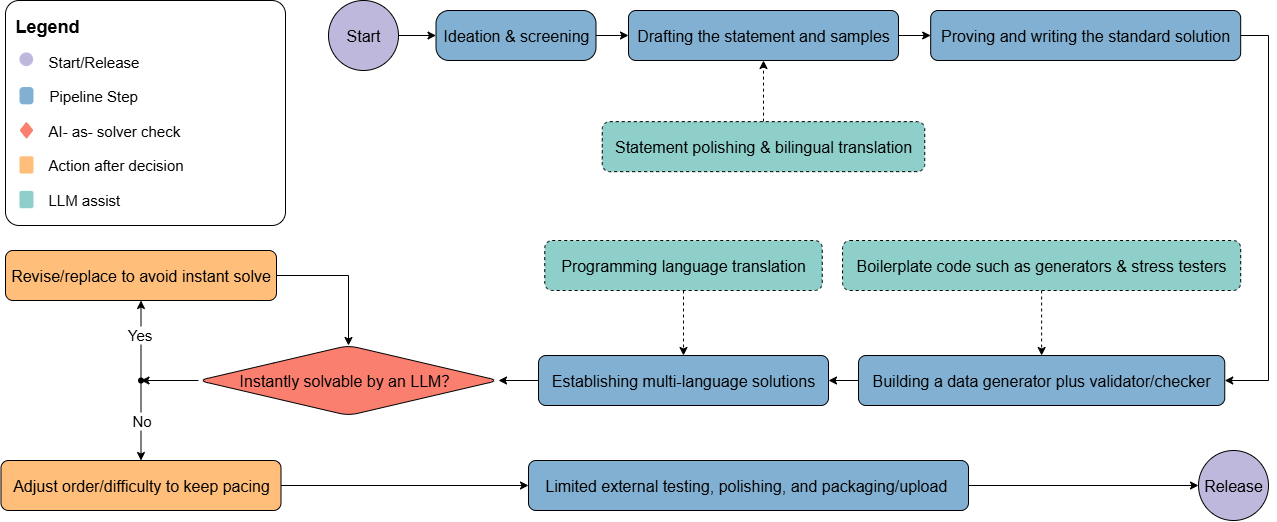

The diagram above was exported from draw.io. Its source (the exported page's mxGraphModel, read from the mxfile embedded in the PNG):
<mxGraphModel dx="2930" dy="1641" grid="1" gridSize="10" guides="1" tooltips="1" connect="1" arrows="1" fold="1" page="1" pageScale="1" pageWidth="1169" pageHeight="827" math="0" shadow="0">
  <root>
    <mxCell id="0" />
    <mxCell id="1" parent="0" />
    <mxCell id="O0b2ysfVNXxVkqNh4hmR-1" value="" style="edgeStyle=orthogonalEdgeStyle;rounded=0;orthogonalLoop=1;jettySize=auto;html=1;" parent="1" source="O0b2ysfVNXxVkqNh4hmR-2" target="O0b2ysfVNXxVkqNh4hmR-4" edge="1">
      <mxGeometry relative="1" as="geometry" />
    </mxCell>
    <mxCell id="O0b2ysfVNXxVkqNh4hmR-2" value="Start" style="ellipse;whiteSpace=wrap;html=1;aspect=fixed;fillColor=#BEB8DC;fontSize=16;" parent="1" vertex="1">
      <mxGeometry x="190" y="-50" width="70" height="70" as="geometry" />
    </mxCell>
    <mxCell id="O0b2ysfVNXxVkqNh4hmR-3" value="" style="edgeStyle=orthogonalEdgeStyle;rounded=0;orthogonalLoop=1;jettySize=auto;html=1;entryX=0;entryY=0.5;entryDx=0;entryDy=0;" parent="1" source="O0b2ysfVNXxVkqNh4hmR-4" target="O0b2ysfVNXxVkqNh4hmR-6" edge="1">
      <mxGeometry relative="1" as="geometry">
        <mxPoint x="290" y="220" as="targetPoint" />
      </mxGeometry>
    </mxCell>
    <mxCell id="O0b2ysfVNXxVkqNh4hmR-4" value="Ideation &amp;amp; screening" style="rounded=1;whiteSpace=wrap;html=1;fillColor=#82B0D2;strokeColor=#000000;arcSize=26;fontSize=16;" parent="1" vertex="1">
      <mxGeometry x="297.5" y="-40" width="160" height="50" as="geometry" />
    </mxCell>
    <mxCell id="O0b2ysfVNXxVkqNh4hmR-5" value="" style="edgeStyle=orthogonalEdgeStyle;rounded=0;orthogonalLoop=1;jettySize=auto;html=1;" parent="1" source="O0b2ysfVNXxVkqNh4hmR-6" target="O0b2ysfVNXxVkqNh4hmR-8" edge="1">
      <mxGeometry relative="1" as="geometry" />
    </mxCell>
    <mxCell id="O0b2ysfVNXxVkqNh4hmR-6" value="Drafting the statement and samples" style="rounded=1;whiteSpace=wrap;html=1;fillColor=#82B0D2;strokeColor=#000000;fontSize=16;" parent="1" vertex="1">
      <mxGeometry x="490" y="-40" width="270" height="50" as="geometry" />
    </mxCell>
    <mxCell id="O0b2ysfVNXxVkqNh4hmR-7" value="" style="edgeStyle=orthogonalEdgeStyle;rounded=0;orthogonalLoop=1;jettySize=auto;html=1;exitX=1;exitY=0.5;exitDx=0;exitDy=0;entryX=1;entryY=0.5;entryDx=0;entryDy=0;" parent="1" source="O0b2ysfVNXxVkqNh4hmR-8" target="rPyLtiT5VEUCwjn_4JeE-5" edge="1">
      <mxGeometry relative="1" as="geometry">
        <mxPoint x="1100" y="70" as="sourcePoint" />
        <mxPoint x="1010" y="330" as="targetPoint" />
        <Array as="points">
          <mxPoint x="1130" y="-15" />
          <mxPoint x="1130" y="330" />
        </Array>
      </mxGeometry>
    </mxCell>
    <mxCell id="O0b2ysfVNXxVkqNh4hmR-8" value="&lt;div&gt;Proving and&amp;nbsp;&lt;span style=&quot;background-color: transparent; color: light-dark(rgb(0, 0, 0), rgb(255, 255, 255));&quot;&gt;writing&lt;/span&gt;&lt;span style=&quot;background-color: transparent; color: light-dark(rgb(0, 0, 0), rgb(255, 255, 255));&quot;&gt;&amp;nbsp;the standard solution&lt;/span&gt;&lt;/div&gt;" style="rounded=1;whiteSpace=wrap;html=1;fillColor=#82B0D2;strokeColor=default;fontSize=16;" parent="1" vertex="1">
      <mxGeometry x="792.18" y="-40" width="310" height="50" as="geometry" />
    </mxCell>
    <mxCell id="rPyLtiT5VEUCwjn_4JeE-4" style="edgeStyle=orthogonalEdgeStyle;rounded=0;orthogonalLoop=1;jettySize=auto;html=1;entryX=1;entryY=0.5;entryDx=0;entryDy=0;" parent="1" source="O0b2ysfVNXxVkqNh4hmR-10" target="O0b2ysfVNXxVkqNh4hmR-21" edge="1">
      <mxGeometry relative="1" as="geometry" />
    </mxCell>
    <mxCell id="O0b2ysfVNXxVkqNh4hmR-10" value="Establishing multi-language solutions" style="rounded=1;whiteSpace=wrap;html=1;fillColor=#82B0D2;strokeColor=default;fontSize=16;" parent="1" vertex="1">
      <mxGeometry x="400" y="305" width="290" height="50" as="geometry" />
    </mxCell>
    <mxCell id="O0b2ysfVNXxVkqNh4hmR-11" style="edgeStyle=orthogonalEdgeStyle;rounded=0;orthogonalLoop=1;jettySize=auto;html=1;" parent="1" source="O0b2ysfVNXxVkqNh4hmR-12" target="O0b2ysfVNXxVkqNh4hmR-13" edge="1">
      <mxGeometry relative="1" as="geometry" />
    </mxCell>
    <mxCell id="O0b2ysfVNXxVkqNh4hmR-12" value="Limited external testing, polishing, and packaging/upload&amp;nbsp;" style="rounded=1;whiteSpace=wrap;html=1;fillColor=#82B0D2;strokeColor=default;fontSize=16;" parent="1" vertex="1">
      <mxGeometry x="390" y="410" width="440" height="50" as="geometry" />
    </mxCell>
    <mxCell id="O0b2ysfVNXxVkqNh4hmR-13" value="Release" style="ellipse;whiteSpace=wrap;html=1;aspect=fixed;fillColor=#BEB8DC;fontSize=16;" parent="1" vertex="1">
      <mxGeometry x="1060" y="400" width="70" height="70" as="geometry" />
    </mxCell>
    <mxCell id="O0b2ysfVNXxVkqNh4hmR-14" value="" style="edgeStyle=orthogonalEdgeStyle;rounded=0;orthogonalLoop=1;jettySize=auto;html=1;dashed=1;" parent="1" source="O0b2ysfVNXxVkqNh4hmR-15" target="O0b2ysfVNXxVkqNh4hmR-6" edge="1">
      <mxGeometry relative="1" as="geometry" />
    </mxCell>
    <mxCell id="O0b2ysfVNXxVkqNh4hmR-15" value="Statement polishing &amp;amp; bilingual translation" style="rounded=1;whiteSpace=wrap;html=1;fillColor=#8ECFC9;fontSize=16;strokeColor=default;dashed=1;" parent="1" vertex="1">
      <mxGeometry x="463.75" y="71.15" width="322.5" height="50" as="geometry" />
    </mxCell>
    <mxCell id="rPyLtiT5VEUCwjn_4JeE-2" value="" style="edgeStyle=orthogonalEdgeStyle;rounded=0;orthogonalLoop=1;jettySize=auto;html=1;dashed=1;" parent="1" source="O0b2ysfVNXxVkqNh4hmR-19" target="O0b2ysfVNXxVkqNh4hmR-10" edge="1">
      <mxGeometry relative="1" as="geometry" />
    </mxCell>
    <mxCell id="O0b2ysfVNXxVkqNh4hmR-19" value="Programming language translation" style="rounded=1;whiteSpace=wrap;html=1;fillColor=#8ECFC9;fontSize=16;dashed=1;" parent="1" vertex="1">
      <mxGeometry x="406.25" y="190" width="277.5" height="50" as="geometry" />
    </mxCell>
    <mxCell id="O0b2ysfVNXxVkqNh4hmR-20" style="edgeStyle=orthogonalEdgeStyle;rounded=0;orthogonalLoop=1;jettySize=auto;html=1;" parent="1" source="O0b2ysfVNXxVkqNh4hmR-21" target="O0b2ysfVNXxVkqNh4hmR-48" edge="1">
      <mxGeometry relative="1" as="geometry" />
    </mxCell>
    <mxCell id="O0b2ysfVNXxVkqNh4hmR-21" value="Instantly solvable by an LLM？" style="rhombus;whiteSpace=wrap;html=1;fillColor=#FA7F6F;rounded=1;align=center;strokeColor=default;fontSize=16;" parent="1" vertex="1">
      <mxGeometry x="60" y="295" width="300" height="70" as="geometry" />
    </mxCell>
    <mxCell id="O0b2ysfVNXxVkqNh4hmR-22" style="edgeStyle=orthogonalEdgeStyle;rounded=0;orthogonalLoop=1;jettySize=auto;html=1;entryX=0.5;entryY=0;entryDx=0;entryDy=0;exitX=1;exitY=0.5;exitDx=0;exitDy=0;" parent="1" source="O0b2ysfVNXxVkqNh4hmR-23" target="O0b2ysfVNXxVkqNh4hmR-21" edge="1">
      <mxGeometry relative="1" as="geometry">
        <mxPoint x="360" y="195.00000000000023" as="targetPoint" />
        <Array as="points">
          <mxPoint x="210" y="225" />
        </Array>
      </mxGeometry>
    </mxCell>
    <mxCell id="O0b2ysfVNXxVkqNh4hmR-23" value="Revise/replace to avoid instant solve" style="rounded=1;whiteSpace=wrap;html=1;fillColor=#FFBE7A;strokeColor=default;fontSize=16;" parent="1" vertex="1">
      <mxGeometry x="-133" y="200" width="271" height="50" as="geometry" />
    </mxCell>
    <mxCell id="O0b2ysfVNXxVkqNh4hmR-24" style="edgeStyle=orthogonalEdgeStyle;rounded=0;orthogonalLoop=1;jettySize=auto;html=1;" parent="1" source="O0b2ysfVNXxVkqNh4hmR-25" target="O0b2ysfVNXxVkqNh4hmR-12" edge="1">
      <mxGeometry relative="1" as="geometry" />
    </mxCell>
    <mxCell id="O0b2ysfVNXxVkqNh4hmR-25" value="Adjust order/difficulty to keep pacing" style="rounded=1;whiteSpace=wrap;html=1;fillColor=#FFBE7A;strokeColor=default;fontSize=16;" parent="1" vertex="1">
      <mxGeometry x="-137.5" y="410" width="280" height="50" as="geometry" />
    </mxCell>
    <mxCell id="O0b2ysfVNXxVkqNh4hmR-31" style="edgeStyle=orthogonalEdgeStyle;rounded=0;orthogonalLoop=1;jettySize=auto;html=1;exitX=0.5;exitY=1;exitDx=0;exitDy=0;" parent="1" edge="1">
      <mxGeometry relative="1" as="geometry">
        <mxPoint x="955.0000000000005" y="130.00000000000023" as="sourcePoint" />
        <mxPoint x="955.0000000000005" y="130.00000000000023" as="targetPoint" />
      </mxGeometry>
    </mxCell>
    <mxCell id="O0b2ysfVNXxVkqNh4hmR-45" value="" style="edgeStyle=orthogonalEdgeStyle;rounded=0;orthogonalLoop=1;jettySize=auto;html=1;" parent="1" source="O0b2ysfVNXxVkqNh4hmR-48" target="O0b2ysfVNXxVkqNh4hmR-23" edge="1">
      <mxGeometry relative="1" as="geometry" />
    </mxCell>
    <mxCell id="O0b2ysfVNXxVkqNh4hmR-46" value="Yes" style="edgeLabel;html=1;align=center;verticalAlign=middle;resizable=0;points=[];fontSize=15;" parent="O0b2ysfVNXxVkqNh4hmR-45" vertex="1" connectable="0">
      <mxGeometry x="0.1691" y="2" relative="1" as="geometry">
        <mxPoint as="offset" />
      </mxGeometry>
    </mxCell>
    <mxCell id="O0b2ysfVNXxVkqNh4hmR-47" value="No" style="edgeStyle=orthogonalEdgeStyle;rounded=0;orthogonalLoop=1;jettySize=auto;html=1;entryX=0.5;entryY=0;entryDx=0;entryDy=0;fontSize=15;" parent="1" source="O0b2ysfVNXxVkqNh4hmR-48" target="O0b2ysfVNXxVkqNh4hmR-25" edge="1">
      <mxGeometry relative="1" as="geometry">
        <mxPoint as="offset" />
      </mxGeometry>
    </mxCell>
    <mxCell id="O0b2ysfVNXxVkqNh4hmR-48" value="" style="shape=waypoint;sketch=0;size=6;pointerEvents=1;points=[];fillColor=#FA7F6F;resizable=0;rotatable=0;perimeter=centerPerimeter;snapToPoint=1;fontSize=14;rounded=1;" parent="1" vertex="1">
      <mxGeometry x="-7.5" y="320" width="20" height="20" as="geometry" />
    </mxCell>
    <mxCell id="O0b2ysfVNXxVkqNh4hmR-49" style="edgeStyle=orthogonalEdgeStyle;rounded=0;orthogonalLoop=1;jettySize=auto;html=1;exitX=0.5;exitY=1;exitDx=0;exitDy=0;" parent="1" source="O0b2ysfVNXxVkqNh4hmR-25" target="O0b2ysfVNXxVkqNh4hmR-25" edge="1">
      <mxGeometry relative="1" as="geometry" />
    </mxCell>
    <mxCell id="rPyLtiT5VEUCwjn_4JeE-6" value="" style="edgeStyle=orthogonalEdgeStyle;rounded=0;orthogonalLoop=1;jettySize=auto;html=1;" parent="1" source="rPyLtiT5VEUCwjn_4JeE-5" target="O0b2ysfVNXxVkqNh4hmR-10" edge="1">
      <mxGeometry relative="1" as="geometry" />
    </mxCell>
    <mxCell id="rPyLtiT5VEUCwjn_4JeE-5" value="Building a data generator plus validator/checker" style="rounded=1;whiteSpace=wrap;html=1;fillColor=#82B0D2;strokeColor=default;fontSize=16;" parent="1" vertex="1">
      <mxGeometry x="720" y="305" width="366.25" height="50" as="geometry" />
    </mxCell>
    <mxCell id="rPyLtiT5VEUCwjn_4JeE-8" value="" style="edgeStyle=orthogonalEdgeStyle;rounded=0;orthogonalLoop=1;jettySize=auto;html=1;dashed=1;" parent="1" source="rPyLtiT5VEUCwjn_4JeE-7" target="rPyLtiT5VEUCwjn_4JeE-5" edge="1">
      <mxGeometry relative="1" as="geometry" />
    </mxCell>
    <mxCell id="rPyLtiT5VEUCwjn_4JeE-7" value="Boilerplate code such as generators &amp;amp; stress testers" style="rounded=1;whiteSpace=wrap;html=1;fillColor=#8ECFC9;fontSize=16;dashed=1;" parent="1" vertex="1">
      <mxGeometry x="704.0600000000001" y="190" width="398.12" height="50" as="geometry" />
    </mxCell>
    <mxCell id="rPyLtiT5VEUCwjn_4JeE-44" value="" style="group" parent="1" connectable="0" vertex="1">
      <mxGeometry x="-133" y="-50" width="280.00000000000006" height="225" as="geometry" />
    </mxCell>
    <mxCell id="O0b2ysfVNXxVkqNh4hmR-33" value="" style="rounded=1;whiteSpace=wrap;html=1;autosize=0;container=1;fontSize=14;arcSize=6;" parent="rPyLtiT5VEUCwjn_4JeE-44" vertex="1">
      <mxGeometry width="280.00000000000006" height="225" as="geometry" />
    </mxCell>
    <mxCell id="O0b2ysfVNXxVkqNh4hmR-34" value="" style="ellipse;whiteSpace=wrap;html=1;aspect=fixed;fillColor=#BEB8DC;strokeColor=none;" parent="rPyLtiT5VEUCwjn_4JeE-44" vertex="1">
      <mxGeometry x="14" y="51.92307692307693" width="13.629807692307693" height="13.629807692307693" as="geometry" />
    </mxCell>
    <mxCell id="O0b2ysfVNXxVkqNh4hmR-35" value="" style="rounded=1;whiteSpace=wrap;html=1;fillColor=#82B0D2;strokeColor=none;arcSize=26;" parent="rPyLtiT5VEUCwjn_4JeE-44" vertex="1">
      <mxGeometry x="14" y="86.53846153846155" width="14.000000000000002" height="17.307692307692303" as="geometry" />
    </mxCell>
    <mxCell id="O0b2ysfVNXxVkqNh4hmR-36" value="&lt;b&gt;&lt;font&gt;Legend&lt;/font&gt;&lt;/b&gt;" style="text;html=1;align=center;verticalAlign=middle;whiteSpace=wrap;rounded=0;fontSize=18;" parent="rPyLtiT5VEUCwjn_4JeE-44" vertex="1">
      <mxGeometry y="0.01071428571428612" width="84" height="51.92307692307693" as="geometry" />
    </mxCell>
    <mxCell id="O0b2ysfVNXxVkqNh4hmR-39" value="" style="rhombus;whiteSpace=wrap;html=1;fillColor=#FA7F6F;strokeColor=none;rounded=1;arcSize=2;" parent="rPyLtiT5VEUCwjn_4JeE-44" vertex="1">
      <mxGeometry x="14" y="121.15384615384615" width="14.000000000000002" height="17.307692307692303" as="geometry" />
    </mxCell>
    <mxCell id="O0b2ysfVNXxVkqNh4hmR-41" value="" style="rounded=1;whiteSpace=wrap;html=1;fillColor=#FFBE7A;strokeColor=none;" parent="rPyLtiT5VEUCwjn_4JeE-44" vertex="1">
      <mxGeometry x="14" y="155.76923076923077" width="14.000000000000002" height="17.307692307692303" as="geometry" />
    </mxCell>
    <mxCell id="O0b2ysfVNXxVkqNh4hmR-43" value="" style="rounded=1;whiteSpace=wrap;html=1;fillColor=#8ECFC9;strokeColor=none;" parent="rPyLtiT5VEUCwjn_4JeE-44" vertex="1">
      <mxGeometry x="14" y="190.3846153846154" width="14.000000000000002" height="17.307692307692303" as="geometry" />
    </mxCell>
    <mxCell id="O0b2ysfVNXxVkqNh4hmR-37" value="Start/Release" style="text;html=1;align=left;verticalAlign=middle;whiteSpace=wrap;rounded=0;autosize=0;allowArrows=1;fixedWidth=1;resizeWidth=1;imageWidth=24;absoluteArcSize=1;fixDash=1;resizeHeight=1;comic=0;labelPosition=center;verticalLabelPosition=middle;fontFamily=Helvetica;fontSize=15;container=0;" parent="rPyLtiT5VEUCwjn_4JeE-44" vertex="1">
      <mxGeometry x="40.60000000000001" y="51.92999999999999" width="113.40000000000002" height="17.310000000000002" as="geometry" />
    </mxCell>
    <mxCell id="O0b2ysfVNXxVkqNh4hmR-38" value="Pipeline Step" style="text;html=1;align=left;verticalAlign=middle;whiteSpace=wrap;rounded=0;autosize=0;allowArrows=1;fixedWidth=1;resizeWidth=1;absoluteArcSize=1;fixDash=1;resizeHeight=1;comic=0;labelPosition=center;verticalLabelPosition=middle;fontFamily=Helvetica;fontSize=15;" parent="rPyLtiT5VEUCwjn_4JeE-44" vertex="1">
      <mxGeometry x="42" y="86.53500000000001" width="126.00000000000004" height="17.310000000000002" as="geometry" />
    </mxCell>
    <mxCell id="O0b2ysfVNXxVkqNh4hmR-42" value="Action after decision" style="text;html=1;align=left;verticalAlign=middle;whiteSpace=wrap;rounded=0;autosize=0;allowArrows=1;fixedWidth=1;resizeWidth=1;absoluteArcSize=1;fixDash=1;resizeHeight=1;comic=0;labelPosition=center;verticalLabelPosition=middle;fontFamily=Helvetica;fontSize=15;" parent="rPyLtiT5VEUCwjn_4JeE-44" vertex="1">
      <mxGeometry x="40.60000000000001" y="155.775" width="169.40000000000003" height="17.310000000000002" as="geometry" />
    </mxCell>
    <mxCell id="O0b2ysfVNXxVkqNh4hmR-44" value="LLM assist" style="text;html=1;align=left;verticalAlign=middle;whiteSpace=wrap;rounded=0;autosize=0;allowArrows=1;fixedWidth=1;resizeWidth=1;absoluteArcSize=1;fixDash=1;resizeHeight=1;comic=0;labelPosition=center;verticalLabelPosition=middle;fontFamily=Helvetica;fontSize=15;" parent="rPyLtiT5VEUCwjn_4JeE-44" vertex="1">
      <mxGeometry x="40.60000000000001" y="190.38000000000005" width="85.40000000000002" height="17.310000000000002" as="geometry" />
    </mxCell>
    <mxCell id="rPyLtiT5VEUCwjn_4JeE-38" value="AI- as- solver check" style="text;html=1;align=left;verticalAlign=middle;whiteSpace=wrap;rounded=0;autosize=0;allowArrows=1;fixedWidth=1;resizeWidth=1;absoluteArcSize=1;fixDash=1;resizeHeight=1;comic=0;labelPosition=center;verticalLabelPosition=middle;fontFamily=Helvetica;fontSize=15;" parent="rPyLtiT5VEUCwjn_4JeE-44" vertex="1">
      <mxGeometry x="40.60000000000001" y="121.155" width="169.40000000000003" height="17.310000000000002" as="geometry" />
    </mxCell>
  </root>
</mxGraphModel>